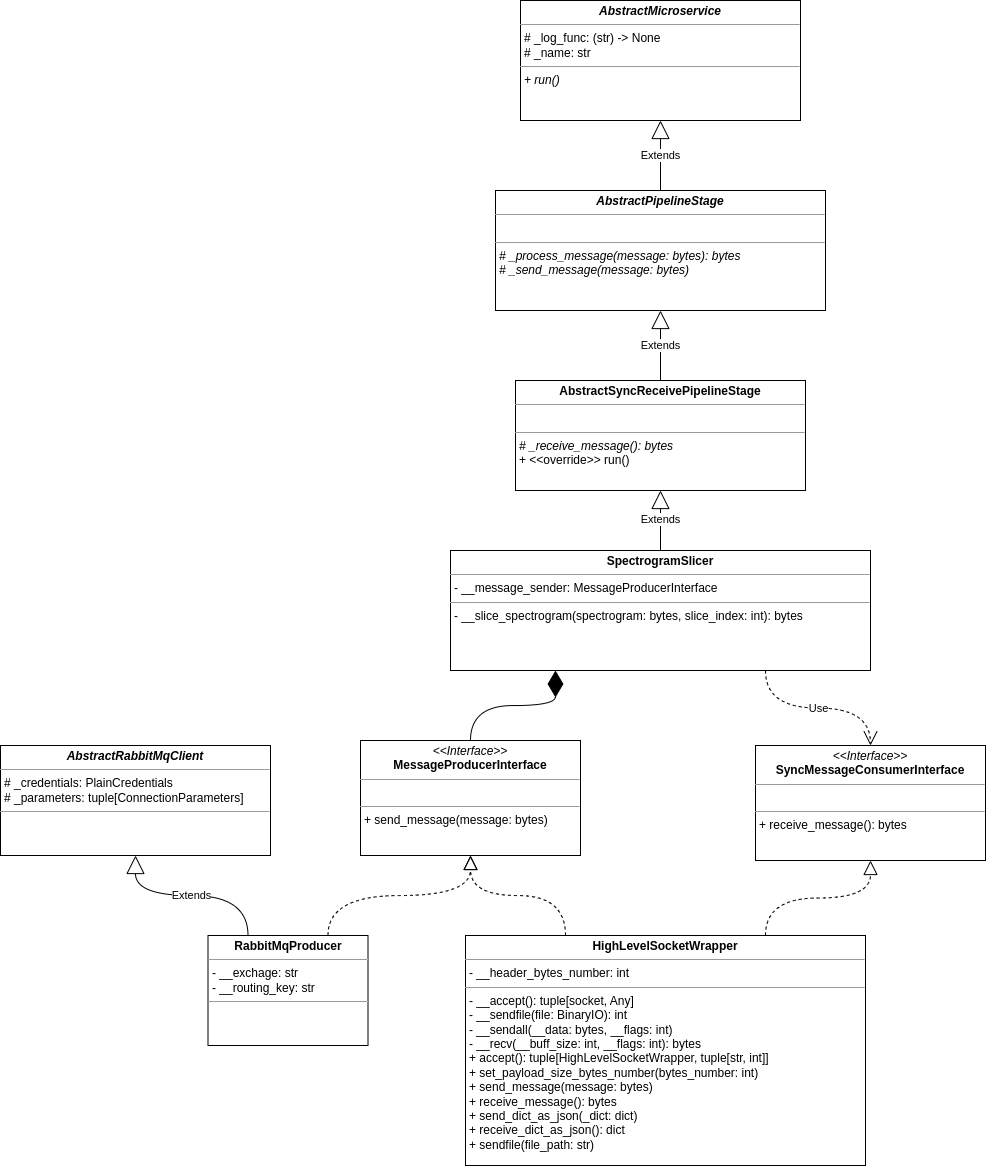

The diagram above was exported from draw.io. Its source (the exported page's mxGraphModel, read from the mxfile embedded in the PNG):
<mxGraphModel dx="2087" dy="1368" grid="1" gridSize="10" guides="1" tooltips="1" connect="1" arrows="1" fold="1" page="0" pageScale="1" pageWidth="850" pageHeight="1100" background="#ffffff" math="0" shadow="0">
  <root>
    <mxCell id="0" />
    <mxCell id="1" parent="0" />
    <mxCell id="hg18ayFlNXUJieRE2i-v-1" value="&lt;p style=&quot;margin:0px;margin-top:4px;text-align:center;&quot;&gt;&lt;b&gt;SpectrogramSlicer&lt;/b&gt;&lt;/p&gt;&lt;hr size=&quot;1&quot;&gt;&lt;p style=&quot;margin:0px;margin-left:4px;&quot;&gt;- __message_sender: MessageProducerInterface&lt;/p&gt;&lt;hr size=&quot;1&quot;&gt;&lt;p style=&quot;margin:0px;margin-left:4px;&quot;&gt;- __slice_spectrogram(spectrogram: bytes, slice_index: int): bytes&lt;/p&gt;" style="verticalAlign=top;align=left;overflow=fill;fontSize=12;fontFamily=Helvetica;html=1;" vertex="1" parent="1">
      <mxGeometry x="340" y="380" width="420" height="120" as="geometry" />
    </mxCell>
    <mxCell id="hg18ayFlNXUJieRE2i-v-11" value="&lt;p style=&quot;margin:0px;margin-top:4px;text-align:center;&quot;&gt;&lt;i&gt;&amp;lt;&amp;lt;Interface&amp;gt;&amp;gt;&lt;/i&gt;&lt;br&gt;&lt;b&gt;MessageProducerInterface&lt;/b&gt;&lt;/p&gt;&lt;hr size=&quot;1&quot;&gt;&lt;p style=&quot;margin:0px;margin-left:4px;&quot;&gt;&lt;br&gt;&lt;/p&gt;&lt;hr size=&quot;1&quot;&gt;&lt;p style=&quot;margin:0px;margin-left:4px;&quot;&gt;+ send_message(message: bytes)&lt;/p&gt;" style="verticalAlign=top;align=left;overflow=fill;fontSize=12;fontFamily=Helvetica;html=1;" vertex="1" parent="1">
      <mxGeometry x="250" y="570" width="220" height="115" as="geometry" />
    </mxCell>
    <mxCell id="hg18ayFlNXUJieRE2i-v-12" value="&lt;p style=&quot;margin:0px;margin-top:4px;text-align:center;&quot;&gt;&lt;b&gt;RabbitMqProducer&lt;/b&gt;&lt;/p&gt;&lt;hr size=&quot;1&quot;&gt;&lt;p style=&quot;margin:0px;margin-left:4px;&quot;&gt;- __exchage: str&lt;/p&gt;&lt;p style=&quot;margin:0px;margin-left:4px;&quot;&gt;- __routing_key: str&lt;/p&gt;&lt;hr size=&quot;1&quot;&gt;&lt;p style=&quot;margin:0px;margin-left:4px;&quot;&gt;&lt;br&gt;&lt;/p&gt;" style="verticalAlign=top;align=left;overflow=fill;fontSize=12;fontFamily=Helvetica;html=1;" vertex="1" parent="1">
      <mxGeometry x="97.5" y="765" width="160" height="110" as="geometry" />
    </mxCell>
    <mxCell id="hg18ayFlNXUJieRE2i-v-13" value="&lt;p style=&quot;margin:0px;margin-top:4px;text-align:center;&quot;&gt;&lt;b&gt;&lt;i&gt;AbstractRabbitMqClient&lt;/i&gt;&lt;/b&gt;&lt;/p&gt;&lt;hr size=&quot;1&quot;&gt;&lt;p style=&quot;margin:0px;margin-left:4px;&quot;&gt;# _credentials: PlainCredentials&lt;/p&gt;&lt;p style=&quot;margin:0px;margin-left:4px;&quot;&gt;# _parameters: tuple[ConnectionParameters]&lt;/p&gt;&lt;hr size=&quot;1&quot;&gt;&lt;p style=&quot;margin:0px;margin-left:4px;&quot;&gt;&lt;br&gt;&lt;/p&gt;" style="verticalAlign=top;align=left;overflow=fill;fontSize=12;fontFamily=Helvetica;html=1;" vertex="1" parent="1">
      <mxGeometry x="-110" y="575" width="270" height="110" as="geometry" />
    </mxCell>
    <mxCell id="hg18ayFlNXUJieRE2i-v-14" value="" style="endArrow=block;dashed=1;endFill=0;endSize=12;html=1;rounded=0;curved=1;entryX=0.5;entryY=1;entryDx=0;entryDy=0;exitX=0.75;exitY=0;exitDx=0;exitDy=0;edgeStyle=orthogonalEdgeStyle;" edge="1" parent="1" source="hg18ayFlNXUJieRE2i-v-12" target="hg18ayFlNXUJieRE2i-v-11">
      <mxGeometry width="160" relative="1" as="geometry">
        <mxPoint x="632.5" y="615" as="sourcePoint" />
        <mxPoint x="507.5" y="545" as="targetPoint" />
      </mxGeometry>
    </mxCell>
    <mxCell id="hg18ayFlNXUJieRE2i-v-15" value="Extends" style="endArrow=block;endSize=16;endFill=0;html=1;rounded=0;entryX=0.5;entryY=1;entryDx=0;entryDy=0;exitX=0.25;exitY=0;exitDx=0;exitDy=0;edgeStyle=orthogonalEdgeStyle;curved=1;" edge="1" parent="1" source="hg18ayFlNXUJieRE2i-v-12" target="hg18ayFlNXUJieRE2i-v-13">
      <mxGeometry width="160" relative="1" as="geometry">
        <mxPoint x="247.5" y="785" as="sourcePoint" />
        <mxPoint x="407.5" y="785" as="targetPoint" />
      </mxGeometry>
    </mxCell>
    <mxCell id="hg18ayFlNXUJieRE2i-v-16" value="&lt;p style=&quot;margin:0px;margin-top:4px;text-align:center;&quot;&gt;&lt;b&gt;HighLevelSocketWrapper&lt;/b&gt;&lt;/p&gt;&lt;hr size=&quot;1&quot;&gt;&lt;p style=&quot;margin:0px;margin-left:4px;&quot;&gt;- __header_bytes_number: int&lt;/p&gt;&lt;hr size=&quot;1&quot;&gt;&lt;p style=&quot;margin:0px;margin-left:4px;&quot;&gt;- __accept(): tuple[socket, Any]&lt;/p&gt;&lt;p style=&quot;margin:0px;margin-left:4px;&quot;&gt;- __sendfile(file: BinaryIO): int&lt;/p&gt;&lt;p style=&quot;margin:0px;margin-left:4px;&quot;&gt;- __sendall(__data: bytes, __flags: int)&lt;/p&gt;&lt;p style=&quot;margin:0px;margin-left:4px;&quot;&gt;- __recv(__buff_size: int, __flags: int): bytes&lt;/p&gt;&lt;p style=&quot;margin:0px;margin-left:4px;&quot;&gt;+ accept(): tuple[HighLevelSocketWrapper, tuple[str, int]]&lt;/p&gt;&lt;p style=&quot;margin:0px;margin-left:4px;&quot;&gt;+ set_payload_size_bytes_number(bytes_number: int)&lt;/p&gt;&lt;p style=&quot;margin:0px;margin-left:4px;&quot;&gt;+ send_message(message: bytes)&lt;/p&gt;&lt;p style=&quot;margin:0px;margin-left:4px;&quot;&gt;+ receive_message(): bytes&lt;/p&gt;&lt;p style=&quot;margin:0px;margin-left:4px;&quot;&gt;+ send_dict_as_json(_dict: dict)&lt;/p&gt;&lt;p style=&quot;margin:0px;margin-left:4px;&quot;&gt;+ receive_dict_as_json(): dict&lt;/p&gt;&lt;p style=&quot;margin:0px;margin-left:4px;&quot;&gt;+ sendfile(file_path: str)&lt;/p&gt;" style="verticalAlign=top;align=left;overflow=fill;fontSize=12;fontFamily=Helvetica;html=1;" vertex="1" parent="1">
      <mxGeometry x="355" y="765" width="400" height="230" as="geometry" />
    </mxCell>
    <mxCell id="hg18ayFlNXUJieRE2i-v-17" value="&lt;p style=&quot;margin:0px;margin-top:4px;text-align:center;&quot;&gt;&lt;i&gt;&amp;lt;&amp;lt;Interface&amp;gt;&amp;gt;&lt;/i&gt;&lt;br&gt;&lt;b&gt;SyncMessageConsumerInterface&lt;/b&gt;&lt;/p&gt;&lt;hr size=&quot;1&quot;&gt;&lt;p style=&quot;margin:0px;margin-left:4px;&quot;&gt;&lt;br&gt;&lt;/p&gt;&lt;hr size=&quot;1&quot;&gt;&lt;p style=&quot;margin:0px;margin-left:4px;&quot;&gt;+ receive_message(): bytes&lt;/p&gt;" style="verticalAlign=top;align=left;overflow=fill;fontSize=12;fontFamily=Helvetica;html=1;" vertex="1" parent="1">
      <mxGeometry x="645" y="575" width="230" height="115" as="geometry" />
    </mxCell>
    <mxCell id="hg18ayFlNXUJieRE2i-v-18" value="" style="endArrow=block;dashed=1;endFill=0;endSize=12;html=1;rounded=0;curved=1;exitX=0.75;exitY=0;exitDx=0;exitDy=0;entryX=0.5;entryY=1;entryDx=0;entryDy=0;edgeStyle=orthogonalEdgeStyle;" edge="1" parent="1" source="hg18ayFlNXUJieRE2i-v-16" target="hg18ayFlNXUJieRE2i-v-17">
      <mxGeometry width="160" relative="1" as="geometry">
        <mxPoint x="645" y="607.5" as="sourcePoint" />
        <mxPoint x="805" y="607.5" as="targetPoint" />
      </mxGeometry>
    </mxCell>
    <mxCell id="hg18ayFlNXUJieRE2i-v-19" value="" style="endArrow=block;dashed=1;endFill=0;endSize=12;html=1;rounded=0;curved=1;exitX=0.25;exitY=0;exitDx=0;exitDy=0;edgeStyle=orthogonalEdgeStyle;entryX=0.5;entryY=1;entryDx=0;entryDy=0;" edge="1" parent="1" source="hg18ayFlNXUJieRE2i-v-16" target="hg18ayFlNXUJieRE2i-v-11">
      <mxGeometry width="160" relative="1" as="geometry">
        <mxPoint x="585" y="837.5" as="sourcePoint" />
        <mxPoint x="365" y="720" as="targetPoint" />
      </mxGeometry>
    </mxCell>
    <mxCell id="hg18ayFlNXUJieRE2i-v-20" value="Use" style="endArrow=open;endSize=12;dashed=1;html=1;rounded=0;entryX=0.5;entryY=0;entryDx=0;entryDy=0;exitX=0.75;exitY=1;exitDx=0;exitDy=0;edgeStyle=orthogonalEdgeStyle;curved=1;" edge="1" parent="1" source="hg18ayFlNXUJieRE2i-v-1" target="hg18ayFlNXUJieRE2i-v-17">
      <mxGeometry width="160" relative="1" as="geometry">
        <mxPoint x="440" y="670" as="sourcePoint" />
        <mxPoint x="600" y="670" as="targetPoint" />
      </mxGeometry>
    </mxCell>
    <mxCell id="hg18ayFlNXUJieRE2i-v-21" value="" style="endArrow=diamondThin;endFill=1;endSize=24;html=1;rounded=0;entryX=0.25;entryY=1;entryDx=0;entryDy=0;exitX=0.5;exitY=0;exitDx=0;exitDy=0;edgeStyle=orthogonalEdgeStyle;curved=1;" edge="1" parent="1" source="hg18ayFlNXUJieRE2i-v-11" target="hg18ayFlNXUJieRE2i-v-1">
      <mxGeometry width="160" relative="1" as="geometry">
        <mxPoint x="400" y="630" as="sourcePoint" />
        <mxPoint x="560" y="630" as="targetPoint" />
      </mxGeometry>
    </mxCell>
    <mxCell id="hg18ayFlNXUJieRE2i-v-22" value="&lt;p style=&quot;margin:0px;margin-top:4px;text-align:center;&quot;&gt;&lt;b&gt;AbstractSyncReceivePipelineStage&lt;/b&gt;&lt;/p&gt;&lt;hr size=&quot;1&quot;&gt;&lt;p style=&quot;margin:0px;margin-left:4px;&quot;&gt;&lt;br&gt;&lt;/p&gt;&lt;hr size=&quot;1&quot;&gt;&lt;p style=&quot;margin:0px;margin-left:4px;&quot;&gt;&lt;i&gt;# _receive_message(): bytes&lt;/i&gt;&lt;/p&gt;&lt;p style=&quot;margin:0px;margin-left:4px;&quot;&gt;+ &amp;lt;&amp;lt;override&amp;gt;&amp;gt; run()&lt;/p&gt;" style="verticalAlign=top;align=left;overflow=fill;fontSize=12;fontFamily=Helvetica;html=1;" vertex="1" parent="1">
      <mxGeometry x="405" y="210" width="290" height="110" as="geometry" />
    </mxCell>
    <mxCell id="hg18ayFlNXUJieRE2i-v-23" value="&lt;p style=&quot;margin:0px;margin-top:4px;text-align:center;&quot;&gt;&lt;b&gt;&lt;i&gt;AbstractPipelineStage&lt;/i&gt;&lt;/b&gt;&lt;/p&gt;&lt;hr size=&quot;1&quot;&gt;&lt;p style=&quot;margin:0px;margin-left:4px;&quot;&gt;&lt;br&gt;&lt;/p&gt;&lt;hr size=&quot;1&quot;&gt;&lt;p style=&quot;margin:0px;margin-left:4px;&quot;&gt;&lt;i&gt;# _process_message(message: bytes): bytes&lt;br&gt;&lt;/i&gt;&lt;/p&gt;&lt;p style=&quot;margin:0px;margin-left:4px;&quot;&gt;&lt;i&gt;# _send_message(message: bytes)&lt;/i&gt;&lt;/p&gt;" style="verticalAlign=top;align=left;overflow=fill;fontSize=12;fontFamily=Helvetica;html=1;" vertex="1" parent="1">
      <mxGeometry x="385" y="20" width="330" height="120" as="geometry" />
    </mxCell>
    <mxCell id="hg18ayFlNXUJieRE2i-v-24" value="Extends" style="endArrow=block;endSize=16;endFill=0;html=1;rounded=0;exitX=0.5;exitY=0;exitDx=0;exitDy=0;entryX=0.5;entryY=1;entryDx=0;entryDy=0;" edge="1" parent="1" source="hg18ayFlNXUJieRE2i-v-22" target="hg18ayFlNXUJieRE2i-v-23">
      <mxGeometry width="160" relative="1" as="geometry">
        <mxPoint x="570" y="180" as="sourcePoint" />
        <mxPoint x="580.0000000000002" y="300" as="targetPoint" />
      </mxGeometry>
    </mxCell>
    <mxCell id="hg18ayFlNXUJieRE2i-v-25" value="&lt;p style=&quot;margin:0px;margin-top:4px;text-align:center;&quot;&gt;&lt;b&gt;&lt;i&gt;AbstractMicroservice&lt;/i&gt;&lt;/b&gt;&lt;/p&gt;&lt;hr size=&quot;1&quot;&gt;&lt;p style=&quot;margin:0px;margin-left:4px;&quot;&gt;# _log_func: (str) -&amp;gt; None&lt;/p&gt;&lt;p style=&quot;margin:0px;margin-left:4px;&quot;&gt;# _name: str&lt;/p&gt;&lt;hr size=&quot;1&quot;&gt;&lt;p style=&quot;margin:0px;margin-left:4px;&quot;&gt;&lt;i&gt;+ run()&lt;/i&gt;&lt;/p&gt;" style="verticalAlign=top;align=left;overflow=fill;fontSize=12;fontFamily=Helvetica;html=1;" vertex="1" parent="1">
      <mxGeometry x="410" y="-170" width="280" height="120" as="geometry" />
    </mxCell>
    <mxCell id="hg18ayFlNXUJieRE2i-v-26" value="Extends" style="endArrow=block;endSize=16;endFill=0;html=1;rounded=0;exitX=0.5;exitY=0;exitDx=0;exitDy=0;entryX=0.5;entryY=1;entryDx=0;entryDy=0;" edge="1" parent="1" source="hg18ayFlNXUJieRE2i-v-23" target="hg18ayFlNXUJieRE2i-v-25">
      <mxGeometry width="160" relative="1" as="geometry">
        <mxPoint x="560.0000000000002" y="230" as="sourcePoint" />
        <mxPoint x="560.0000000000002" y="150" as="targetPoint" />
      </mxGeometry>
    </mxCell>
    <mxCell id="hg18ayFlNXUJieRE2i-v-27" value="Extends" style="endArrow=block;endSize=16;endFill=0;html=1;rounded=0;exitX=0.5;exitY=0;exitDx=0;exitDy=0;entryX=0.5;entryY=1;entryDx=0;entryDy=0;" edge="1" parent="1" source="hg18ayFlNXUJieRE2i-v-1" target="hg18ayFlNXUJieRE2i-v-22">
      <mxGeometry width="160" relative="1" as="geometry">
        <mxPoint x="560" y="220" as="sourcePoint" />
        <mxPoint x="500" y="340" as="targetPoint" />
      </mxGeometry>
    </mxCell>
  </root>
</mxGraphModel>